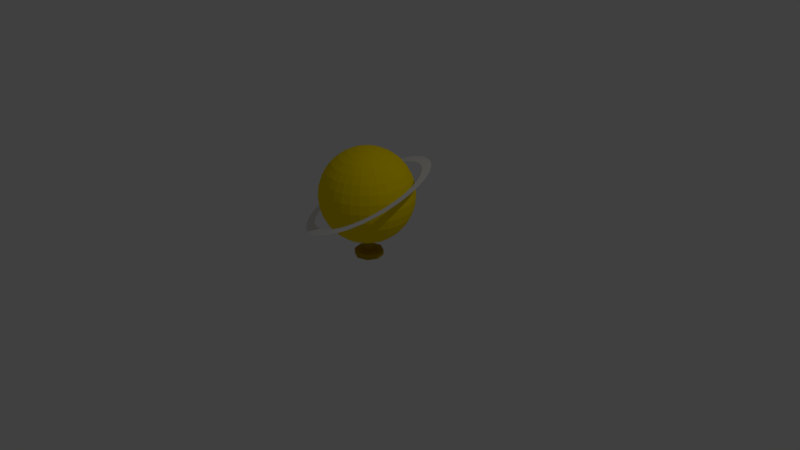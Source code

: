 # Source: planet.blend  (saved by Blender 2.79.0; exported with 4.5.12 LTS)
import bpy
from mathutils import Matrix  # noqa: F401  (used for matrix-valued properties, if any)

bpy.ops.wm.read_factory_settings(use_empty=True)
scene = bpy.context.scene
scene.name = 'Scene'

# ---- collections
col_collection_1 = bpy.data.collections.new('Collection 1'); scene.collection.children.link(col_collection_1)

# ---- materials (node trees are filled in below, after node groups)
mat_material_025 = bpy.data.materials.new('Material.025')
mat_material_025.alpha_threshold = 0.0
mat_material_025.use_transparent_shadow = False
mat_material_025.diffuse_color = (1.0, 0.7454, 0.0, 1.0)
mat_material_025.roughness = 0.5
mat_material_026 = bpy.data.materials.new('Material.026')
mat_material_026.alpha_threshold = 0.0
mat_material_026.use_transparent_shadow = False
mat_material_026.roughness = 0.5
mat_material_027 = bpy.data.materials.new('Material.027')
mat_material_027.alpha_threshold = 0.0
mat_material_027.use_transparent_shadow = False
mat_material_027.diffuse_color = (0.4287, 0.2831, 0.0, 1.0)
mat_material_027.roughness = 0.5
mat_material_027.specular_intensity = 0.0

# ---- material node trees

# ---- world
world_world = bpy.data.worlds.new('World'); scene.world = world_world
world_world.color = (0.05088, 0.05088, 0.05088)
world_world.use_sun_shadow = False
world_world.sun_shadow_jitter_overblur = 0.0
world_world.cycles.sampling_method = 'MANUAL'

# ---- cameras
cam_camera = bpy.data.cameras.new('Camera')
cam_camera.clip_end = 100.0
cam_camera.lens = 35.0
cam_camera.sensor_width = 32.0
cam_camera.sensor_height = 18.0
cam_camera.ortho_scale = 7.314
cam_camera.dof.focus_distance = 0.0
cam_camera.dof.aperture_fstop = 128.0

# ---- lights
light_lamp = bpy.data.lights.new('Lamp', 'POINT')
light_lamp.transmission_factor = 0.0
light_lamp.cutoff_distance = 30.0
light_lamp.energy = 100.0
light_lamp.shadow_buffer_clip_start = 1.001
light_lamp.shadow_soft_size = 0.1
light_lamp.shadow_maximum_resolution = 0.006
light_lamp.use_absolute_resolution = True

# ---- meshes
me_sphere = bpy.data.meshes.new('Sphere')
me_sphere.from_pydata([(0.0132, 0.000539, 0.2268), (0.0365, 0.1177, 1.44), (0.05891, 0.2304, 1.405), (0.07956, 0.3342, 1.348), (0.09767, 0.4252, 1.272), (0.1125, 0.4999, 1.179), (0.1236, 0.5554, 1.073), (0.1304, 0.5895, 0.9586), (0.1327, 0.6011, 0.8391), (0.1304, 0.5895, 0.7197), (0.1236, 0.5554, 0.6048), (0.1125, 0.4999, 0.4989), (0.09767, 0.4252, 0.4062), (0.07956, 0.3342, 0.33), (0.05891, 0.2304, 0.2734), (0.0365, 0.1177, 0.2386), (0.05891, 0.1109, 1.44), (0.1029, 0.217, 1.405), (0.1434, 0.3148, 1.348), (0.1789, 0.4005, 1.272), (0.208, 0.4709, 1.179), (0.2297, 0.5232, 1.073), (0.243, 0.5554, 0.9586), (0.2475, 0.5662, 0.8391), (0.243, 0.5554, 0.7197), (0.2297, 0.5232, 0.6048), (0.208, 0.4709, 0.4989), (0.1789, 0.4005, 0.4062), (0.1434, 0.3148, 0.33), (0.1029, 0.217, 0.2734), (0.05891, 0.1109, 0.2386), (0.07956, 0.09986, 1.44), (0.1434, 0.1954, 1.405), (0.2022, 0.2834, 1.348), (0.2537, 0.3605, 1.272), (0.296, 0.4239, 1.179), (0.3275, 0.4709, 1.073), (0.3468, 0.4999, 0.9586), (0.3534, 0.5097, 0.8391), (0.3468, 0.4999, 0.7197), (0.3275, 0.4709, 0.6048), (0.296, 0.4239, 0.4989), (0.2537, 0.3605, 0.4062), (0.2022, 0.2834, 0.33), (0.1434, 0.1954, 0.2734), (0.07956, 0.09986, 0.2386), (0.09767, 0.08501, 1.44), (0.1789, 0.1662, 1.405), (0.2537, 0.2411, 1.348), (0.3194, 0.3067, 1.272), (0.3732, 0.3605, 1.179), (0.4132, 0.4005, 1.073), (0.4378, 0.4252, 0.9586), (0.4462, 0.4335, 0.8391), (0.4378, 0.4252, 0.7197), (0.4132, 0.4005, 0.6048), (0.3732, 0.3605, 0.4989), (0.3194, 0.3067, 0.4062), (0.2537, 0.2411, 0.33), (0.1789, 0.1662, 0.2734), (0.09767, 0.08501, 0.2386), (0.1125, 0.0669, 1.44), (0.208, 0.1307, 1.405), (0.296, 0.1895, 1.348), (0.3732, 0.2411, 1.272), (0.4365, 0.2834, 1.179), (0.4836, 0.3148, 1.073), (0.5125, 0.3342, 0.9586), (0.5223, 0.3407, 0.8391), (0.5125, 0.3342, 0.7197), (0.4836, 0.3148, 0.6048), (0.4365, 0.2834, 0.4989), (0.3732, 0.2411, 0.4062), (0.296, 0.1895, 0.33), (0.208, 0.1307, 0.2734), (0.1125, 0.0669, 0.2386), (0.1236, 0.04625, 1.44), (0.2297, 0.09021, 1.405), (0.3275, 0.1307, 1.348), (0.4132, 0.1662, 1.272), (0.4836, 0.1954, 1.179), (0.5358, 0.217, 1.073), (0.568, 0.2304, 0.9586), (0.5789, 0.2349, 0.8391), (0.568, 0.2304, 0.7197), (0.5358, 0.217, 0.6048), (0.4836, 0.1954, 0.4989), (0.4132, 0.1662, 0.4062), (0.3275, 0.1307, 0.33), (0.2297, 0.09021, 0.2734), (0.1236, 0.04625, 0.2386), (0.1304, 0.02384, 1.44), (0.243, 0.04625, 1.405), (0.3468, 0.0669, 1.348), (0.4378, 0.08501, 1.272), (0.5125, 0.09986, 1.179), (0.568, 0.1109, 1.073), (0.6022, 0.1177, 0.9586), (0.6137, 0.12, 0.8391), (0.6022, 0.1177, 0.7197), (0.568, 0.1109, 0.6048), (0.5125, 0.09986, 0.4989), (0.4378, 0.08501, 0.4062), (0.3468, 0.0669, 0.33), (0.243, 0.04625, 0.2734), (0.1304, 0.02384, 0.2386), (0.1327, 0.000539, 1.44), (0.2475, 0.000539, 1.405), (0.3534, 0.000539, 1.348), (0.4462, 0.000539, 1.272), (0.5223, 0.000539, 1.179), (0.5789, 0.000539, 1.073), (0.6137, 0.0005389, 0.9586), (0.6255, 0.0005389, 0.8391), (0.6137, 0.0005389, 0.7197), (0.5789, 0.000539, 0.6048), (0.5223, 0.000539, 0.4989), (0.4462, 0.000539, 0.4062), (0.3534, 0.000539, 0.33), (0.2475, 0.000539, 0.2734), (0.1327, 0.000539, 0.2386), (0.1304, -0.02277, 1.44), (0.243, -0.04517, 1.405), (0.3468, -0.06583, 1.348), (0.4378, -0.08393, 1.272), (0.5125, -0.09878, 1.179), (0.568, -0.1098, 1.073), (0.6022, -0.1166, 0.9586), (0.6137, -0.1189, 0.8391), (0.6022, -0.1166, 0.7197), (0.568, -0.1098, 0.6048), (0.5125, -0.09878, 0.4989), (0.4378, -0.08393, 0.4062), (0.3468, -0.06583, 0.33), (0.243, -0.04517, 0.2734), (0.1304, -0.02277, 0.2386), (0.1236, -0.04517, 1.44), (0.2297, -0.08913, 1.405), (0.3275, -0.1296, 1.348), (0.4132, -0.1651, 1.272), (0.4836, -0.1943, 1.179), (0.5358, -0.2159, 1.073), (0.568, -0.2293, 0.9586), (0.5789, -0.2338, 0.8391), (0.568, -0.2293, 0.7197), (0.5358, -0.2159, 0.6048), (0.4836, -0.1943, 0.4989), (0.4132, -0.1651, 0.4062), (0.3275, -0.1296, 0.33), (0.2297, -0.08913, 0.2734), (0.1236, -0.04517, 0.2386), (0.1125, -0.06583, 1.44), (0.208, -0.1296, 1.405), (0.296, -0.1885, 1.348), (0.3732, -0.24, 1.272), (0.4365, -0.2823, 1.179), (0.4836, -0.3137, 1.073), (0.5125, -0.3331, 0.9586), (0.5223, -0.3396, 0.8391), (0.5125, -0.3331, 0.7197), (0.4836, -0.3137, 0.6048), (0.4365, -0.2823, 0.4989), (0.3732, -0.24, 0.4062), (0.296, -0.1885, 0.33), (0.208, -0.1296, 0.2734), (0.1125, -0.06583, 0.2386), (0.09767, -0.08393, 1.44), (0.1789, -0.1651, 1.405), (0.2537, -0.24, 1.348), (0.3194, -0.3056, 1.272), (0.3732, -0.3595, 1.179), (0.4132, -0.3995, 1.073), (0.4378, -0.4241, 0.9586), (0.4462, -0.4324, 0.8391), (0.4378, -0.4241, 0.7197), (0.4132, -0.3995, 0.6048), (0.3732, -0.3595, 0.4989), (0.3194, -0.3056, 0.4062), (0.2537, -0.24, 0.33), (0.1789, -0.1651, 0.2734), (0.09767, -0.08393, 0.2386), (0.07956, -0.09878, 1.44), (0.1434, -0.1943, 1.405), (0.2022, -0.2823, 1.348), (0.2537, -0.3595, 1.272), (0.296, -0.4228, 1.179), (0.3275, -0.4698, 1.073), (0.3468, -0.4988, 0.9586), (0.3534, -0.5086, 0.8391), (0.3468, -0.4988, 0.7197), (0.3275, -0.4698, 0.6048), (0.296, -0.4228, 0.4989), (0.2537, -0.3595, 0.4062), (0.2022, -0.2823, 0.33), (0.1434, -0.1943, 0.2734), (0.07956, -0.09878, 0.2386), (0.05891, -0.1098, 1.44), (0.1029, -0.2159, 1.405), (0.1434, -0.3137, 1.348), (0.1789, -0.3995, 1.272), (0.208, -0.4698, 1.179), (0.2297, -0.5221, 1.073), (0.243, -0.5543, 0.9586), (0.2475, -0.5652, 0.8391), (0.243, -0.5543, 0.7197), (0.2297, -0.5221, 0.6048), (0.208, -0.4698, 0.4989), (0.1789, -0.3995, 0.4062), (0.1434, -0.3137, 0.33), (0.1029, -0.2159, 0.2734), (0.05891, -0.1098, 0.2386), (0.0365, -0.1166, 1.44), (0.05891, -0.2293, 1.405), (0.07956, -0.3331, 1.348), (0.09767, -0.4241, 1.272), (0.1125, -0.4988, 1.179), (0.1236, -0.5543, 1.073), (0.1304, -0.5885, 0.9586), (0.1327, -0.6, 0.8391), (0.1304, -0.5885, 0.7197), (0.1236, -0.5543, 0.6048), (0.1125, -0.4988, 0.4989), (0.09767, -0.4241, 0.4062), (0.07956, -0.3331, 0.33), (0.05891, -0.2293, 0.2734), (0.0365, -0.1166, 0.2386), (0.0132, -0.1189, 1.44), (0.0132, -0.2338, 1.405), (0.0132, -0.3396, 1.348), (0.0132, -0.4324, 1.272), (0.0132, -0.5086, 1.179), (0.0132, -0.5652, 1.073), (0.0132, -0.6, 0.9586), (0.0132, -0.6118, 0.8391), (0.0132, -0.6, 0.7197), (0.0132, -0.5652, 0.6048), (0.0132, -0.5086, 0.4989), (0.0132, -0.4324, 0.4062), (0.0132, -0.3396, 0.33), (0.0132, -0.2338, 0.2734), (0.0132, -0.1189, 0.2386), (-0.01011, -0.1166, 1.44), (-0.03251, -0.2293, 1.405), (-0.05317, -0.3331, 1.348), (-0.07127, -0.4241, 1.272), (-0.08612, -0.4988, 1.179), (-0.09716, -0.5543, 1.073), (-0.104, -0.5885, 0.9586), (-0.1063, -0.6, 0.8391), (-0.104, -0.5885, 0.7197), (-0.09716, -0.5543, 0.6048), (-0.08612, -0.4988, 0.4989), (-0.07127, -0.4241, 0.4062), (-0.05317, -0.3331, 0.33), (-0.03251, -0.2293, 0.2734), (-0.01011, -0.1166, 0.2386), (0.0132, 0.0005388, 1.451), (-0.03251, -0.1098, 1.44), (-0.07647, -0.2159, 1.405), (-0.117, -0.3137, 1.348), (-0.1525, -0.3995, 1.272), (-0.1816, -0.4698, 1.179), (-0.2033, -0.5221, 1.073), (-0.2166, -0.5543, 0.9586), (-0.2211, -0.5652, 0.8391), (-0.2166, -0.5543, 0.7197), (-0.2033, -0.5221, 0.6048), (-0.1816, -0.4698, 0.4989), (-0.1525, -0.3995, 0.4062), (-0.117, -0.3137, 0.33), (-0.07647, -0.2159, 0.2734), (-0.03251, -0.1098, 0.2386), (-0.05317, -0.09878, 1.44), (-0.117, -0.1943, 1.405), (-0.1758, -0.2823, 1.348), (-0.2273, -0.3595, 1.272), (-0.2696, -0.4228, 1.179), (-0.3011, -0.4698, 1.073), (-0.3204, -0.4988, 0.9586), (-0.327, -0.5086, 0.8391), (-0.3204, -0.4988, 0.7197), (-0.3011, -0.4698, 0.6048), (-0.2696, -0.4228, 0.4989), (-0.2273, -0.3595, 0.4062), (-0.1758, -0.2823, 0.33), (-0.117, -0.1943, 0.2734), (-0.05317, -0.09878, 0.2386), (-0.07127, -0.08393, 1.44), (-0.1525, -0.1651, 1.405), (-0.2273, -0.24, 1.348), (-0.293, -0.3056, 1.272), (-0.3468, -0.3595, 1.179), (-0.3868, -0.3995, 1.073), (-0.4114, -0.4241, 0.9586), (-0.4198, -0.4324, 0.8391), (-0.4114, -0.4241, 0.7197), (-0.3868, -0.3995, 0.6048), (-0.3468, -0.3595, 0.4989), (-0.293, -0.3056, 0.4062), (-0.2273, -0.24, 0.33), (-0.1525, -0.1651, 0.2734), (-0.07127, -0.08393, 0.2386), (-0.08612, -0.06583, 1.44), (-0.1816, -0.1296, 1.405), (-0.2696, -0.1885, 1.348), (-0.3468, -0.24, 1.272), (-0.4101, -0.2823, 1.179), (-0.4572, -0.3137, 1.073), (-0.4861, -0.3331, 0.9586), (-0.4959, -0.3396, 0.8391), (-0.4861, -0.3331, 0.7197), (-0.4572, -0.3137, 0.6048), (-0.4101, -0.2823, 0.4989), (-0.3468, -0.24, 0.4062), (-0.2696, -0.1885, 0.33), (-0.1816, -0.1296, 0.2734), (-0.08612, -0.06583, 0.2386), (-0.09716, -0.04517, 1.44), (-0.2033, -0.08913, 1.405), (-0.3011, -0.1296, 1.348), (-0.3868, -0.1651, 1.272), (-0.4572, -0.1943, 1.179), (-0.5094, -0.2159, 1.073), (-0.5416, -0.2293, 0.9586), (-0.5525, -0.2338, 0.8391), (-0.5416, -0.2293, 0.7197), (-0.5094, -0.2159, 0.6048), (-0.4572, -0.1943, 0.4989), (-0.3868, -0.1651, 0.4062), (-0.3011, -0.1296, 0.33), (-0.2033, -0.08913, 0.2734), (-0.09716, -0.04517, 0.2386), (-0.104, -0.02277, 1.44), (-0.2166, -0.04517, 1.405), (-0.3204, -0.06583, 1.348), (-0.4114, -0.08393, 1.272), (-0.4861, -0.09878, 1.179), (-0.5416, -0.1098, 1.073), (-0.5758, -0.1166, 0.9586), (-0.5873, -0.1189, 0.8391), (-0.5758, -0.1166, 0.7197), (-0.5416, -0.1098, 0.6048), (-0.4861, -0.09878, 0.4989), (-0.4114, -0.08393, 0.4062), (-0.3204, -0.06583, 0.33), (-0.2166, -0.04517, 0.2734), (-0.104, -0.02277, 0.2386), (-0.1063, 0.000539, 1.44), (-0.2211, 0.000539, 1.405), (-0.327, 0.000539, 1.348), (-0.4198, 0.0005391, 1.272), (-0.4959, 0.0005391, 1.179), (-0.5525, 0.000539, 1.073), (-0.5873, 0.0005391, 0.9586), (-0.5991, 0.0005391, 0.8391), (-0.5873, 0.0005391, 0.7197), (-0.5525, 0.000539, 0.6048), (-0.4959, 0.0005391, 0.4989), (-0.4198, 0.0005391, 0.4062), (-0.327, 0.000539, 0.33), (-0.2211, 0.000539, 0.2734), (-0.1063, 0.000539, 0.2386), (-0.104, 0.02384, 1.44), (-0.2166, 0.04625, 1.405), (-0.3204, 0.0669, 1.348), (-0.4114, 0.08501, 1.272), (-0.4861, 0.09986, 1.179), (-0.5416, 0.1109, 1.073), (-0.5758, 0.1177, 0.9586), (-0.5873, 0.12, 0.8391), (-0.5758, 0.1177, 0.7197), (-0.5416, 0.1109, 0.6048), (-0.4861, 0.09986, 0.4989), (-0.4114, 0.08501, 0.4062), (-0.3204, 0.0669, 0.33), (-0.2166, 0.04625, 0.2734), (-0.104, 0.02384, 0.2386), (-0.09716, 0.04625, 1.44), (-0.2033, 0.09021, 1.405), (-0.3011, 0.1307, 1.348), (-0.3868, 0.1662, 1.272), (-0.4572, 0.1954, 1.179), (-0.5094, 0.217, 1.073), (-0.5416, 0.2304, 0.9586), (-0.5525, 0.2349, 0.8391), (-0.5416, 0.2304, 0.7197), (-0.5094, 0.217, 0.6048), (-0.4572, 0.1954, 0.4989), (-0.3868, 0.1662, 0.4062), (-0.3011, 0.1307, 0.33), (-0.2033, 0.09021, 0.2734), (-0.09716, 0.04625, 0.2386), (-0.08612, 0.0669, 1.44), (-0.1816, 0.1307, 1.405), (-0.2696, 0.1895, 1.348), (-0.3468, 0.2411, 1.272), (-0.4101, 0.2834, 1.179), (-0.4572, 0.3148, 1.073), (-0.4861, 0.3342, 0.9586), (-0.4959, 0.3407, 0.8391), (-0.4861, 0.3342, 0.7197), (-0.4572, 0.3148, 0.6048), (-0.4101, 0.2834, 0.4989), (-0.3468, 0.2411, 0.4062), (-0.2696, 0.1895, 0.33), (-0.1816, 0.1307, 0.2734), (-0.08612, 0.0669, 0.2386), (-0.07127, 0.08501, 1.44), (-0.1525, 0.1662, 1.405), (-0.2273, 0.2411, 1.348), (-0.293, 0.3067, 1.272), (-0.3468, 0.3605, 1.179), (-0.3868, 0.4005, 1.073), (-0.4114, 0.4252, 0.9586), (-0.4198, 0.4335, 0.8391), (-0.4114, 0.4252, 0.7197), (-0.3868, 0.4005, 0.6048), (-0.3468, 0.3605, 0.4989), (-0.293, 0.3067, 0.4062), (-0.2273, 0.2411, 0.33), (-0.1525, 0.1662, 0.2734), (-0.07127, 0.08501, 0.2386), (-0.05317, 0.09986, 1.44), (-0.117, 0.1954, 1.405), (-0.1758, 0.2834, 1.348), (-0.2273, 0.3605, 1.272), (-0.2696, 0.4239, 1.179), (-0.3011, 0.4709, 1.073), (-0.3204, 0.4999, 0.9586), (-0.327, 0.5097, 0.8391), (-0.3204, 0.4999, 0.7197), (-0.3011, 0.4709, 0.6048), (-0.2696, 0.4239, 0.4989), (-0.2273, 0.3605, 0.4062), (-0.1758, 0.2834, 0.33), (-0.117, 0.1954, 0.2734), (-0.05317, 0.09986, 0.2386), (-0.03251, 0.1109, 1.44), (-0.07647, 0.217, 1.405), (-0.117, 0.3148, 1.348), (-0.1525, 0.4005, 1.272), (-0.1816, 0.4709, 1.179), (-0.2033, 0.5232, 1.073), (-0.2166, 0.5554, 0.9586), (-0.2211, 0.5662, 0.8391), (-0.2166, 0.5554, 0.7197), (-0.2033, 0.5232, 0.6048), (-0.1816, 0.4709, 0.4989), (-0.1525, 0.4005, 0.4062), (-0.117, 0.3148, 0.33), (-0.07647, 0.217, 0.2734), (-0.03251, 0.1109, 0.2386), (-0.01011, 0.1177, 1.44), (-0.03251, 0.2304, 1.405), (-0.05317, 0.3342, 1.348), (-0.07127, 0.4252, 1.272), (-0.08612, 0.4999, 1.179), (-0.09716, 0.5554, 1.073), (-0.104, 0.5895, 0.9586), (-0.1063, 0.6011, 0.8391), (-0.104, 0.5895, 0.7197), (-0.09716, 0.5554, 0.6048), (-0.08612, 0.4999, 0.4989), (-0.07127, 0.4252, 0.4062), (-0.05317, 0.3342, 0.33), (-0.03251, 0.2304, 0.2734), (-0.0101, 0.1177, 0.2386), (0.0132, 0.12, 1.44), (0.0132, 0.2349, 1.405), (0.0132, 0.3407, 1.348), (0.0132, 0.4335, 1.272), (0.0132, 0.5097, 1.179), (0.0132, 0.5662, 1.073), (0.0132, 0.6011, 0.9586), (0.0132, 0.6128, 0.8391), (0.0132, 0.6011, 0.7197), (0.0132, 0.5662, 0.6048), (0.0132, 0.5097, 0.4989), (0.0132, 0.4335, 0.4062), (0.0132, 0.3407, 0.33), (0.0132, 0.2349, 0.2734), (0.0132, 0.12, 0.2386), (0.1019, 0.8729, 0.7796), (-0.05138, 0.8785, 0.8585), (-0.2026, 0.8504, 0.9366), (-0.3459, 0.7896, 1.011), (-0.4757, 0.6984, 1.079), (-0.5871, 0.5805, 1.137), (-0.6758, 0.4403, 1.184), (-0.7385, 0.2831, 1.218), (-0.7726, 0.1152, 1.237), (-0.7768, -0.05723, 1.241), (-0.7511, -0.2274, 1.23), (-0.6964, -0.3888, 1.203), (-0.6147, -0.5353, 1.163), (-0.5093, -0.6611, 1.11), (-0.3842, -0.7615, 1.046), (-0.2442, -0.8327, 0.9751), (-0.09468, -0.8718, 0.8986), (0.05863, -0.8774, 0.8197), (0.2098, -0.8493, 0.7417), (0.3531, -0.7885, 0.6673), (0.483, -0.6974, 0.5996), (0.5944, -0.5794, 0.541), (0.6831, -0.4392, 0.4939), (0.7457, -0.2821, 0.4601), (0.7798, -0.1141, 0.4409), (0.7841, 0.05831, 0.4369), (0.7583, 0.2285, 0.4484), (0.7036, 0.3899, 0.4749), (0.622, 0.5363, 0.5155), (0.5166, 0.6622, 0.5684), (0.3915, 0.7626, 0.6318), (0.2515, 0.8338, 0.7031), (-0.0436, 0.7544, 0.8557), (0.08804, 0.7496, 0.7881), (-0.1734, 0.7302, 0.9228), (-0.2965, 0.678, 0.9866), (-0.4079, 0.5998, 1.045), (-0.5036, 0.4985, 1.095), (-0.5798, 0.3781, 1.136), (-0.6336, 0.2432, 1.165), (-0.6628, 0.09896, 1.181), (-0.6665, -0.04906, 1.184), (-0.6444, -0.1952, 1.175), (-0.5974, -0.3338, 1.152), (-0.5273, -0.4595, 1.117), (-0.4368, -0.5676, 1.072), (-0.3294, -0.6538, 1.017), (-0.2092, -0.7149, 0.9559), (-0.08079, -0.7485, 0.8902), (0.05086, -0.7533, 0.8225), (0.1807, -0.7291, 0.7554), (0.3037, -0.6769, 0.6916), (0.4152, -0.5987, 0.6334), (0.5109, -0.4974, 0.5832), (0.5871, -0.377, 0.5427), (0.6408, -0.2421, 0.5137), (0.6701, -0.09788, 0.4972), (0.6738, 0.05014, 0.4938), (0.6517, 0.1963, 0.5037), (0.6047, 0.3349, 0.5264), (0.5346, 0.4606, 0.5612), (0.4441, 0.5687, 0.6067), (0.3367, 0.6549, 0.6611), (0.2164, 0.716, 0.7223), (-0.002336, 0.07902, 0.08251), (-0.002336, 0.07902, 0.2455), (0.04228, 0.06054, 0.08251), (0.04228, 0.06054, 0.2455), (0.06076, 0.01592, 0.08251), (0.06076, 0.01592, 0.2455), (0.04228, -0.0287, 0.08251), (0.04228, -0.0287, 0.2455), (-0.002336, -0.04718, 0.08251), (-0.002336, -0.04718, 0.2455), (-0.04696, -0.0287, 0.08251), (-0.04696, -0.0287, 0.2455), (-0.06544, 0.01592, 0.08251), (-0.06544, 0.01592, 0.2455), (-0.04696, 0.06054, 0.08251), (-0.04696, 0.06054, 0.2455), (0.1292, -0.1108, 0.08251), (0.1292, -0.1108, 0.01135), (-0.1339, 0.1426, 0.01135), (-0.1339, 0.1426, 0.08251), (-0.002336, 0.1951, 0.08251), (0.1292, 0.1426, 0.08251), (-0.002336, 0.1951, 0.01135), (-0.1884, 0.01592, 0.01135), (-0.1884, 0.01592, 0.08251), (0.1837, 0.01592, 0.08251), (-0.1339, -0.1108, 0.01135), (0.1837, 0.01592, 0.01135), (-0.002336, -0.1632, 0.01135), (-0.002336, -0.1632, 0.08251), (0.1292, 0.1426, 0.01135), (-0.1339, -0.1108, 0.08251)], [], [(0, 481, 15), (475, 474, 8, 9), (468, 467, 1, 2), (476, 475, 9, 10), (469, 468, 2, 3), (477, 476, 10, 11), (470, 469, 3, 4), (478, 477, 11, 12), (471, 470, 4, 5), (479, 478, 12, 13), (472, 471, 5, 6), (480, 479, 13, 14), (473, 472, 6, 7), (481, 480, 14, 15), (474, 473, 7, 8), (467, 256, 1), (15, 14, 29, 30), (8, 7, 22, 23), (1, 256, 16), (0, 15, 30), (9, 8, 23, 24), (2, 1, 16, 17), (10, 9, 24, 25), (3, 2, 17, 18), (11, 10, 25, 26), (4, 3, 18, 19), (12, 11, 26, 27), (5, 4, 19, 20), (13, 12, 27, 28), (6, 5, 20, 21), (14, 13, 28, 29), (7, 6, 21, 22), (19, 18, 33, 34), (27, 26, 41, 42), (20, 19, 34, 35), (28, 27, 42, 43), (21, 20, 35, 36), (29, 28, 43, 44), (22, 21, 36, 37), (30, 29, 44, 45), (23, 22, 37, 38), (16, 256, 31), (0, 30, 45), (24, 23, 38, 39), (17, 16, 31, 32), (25, 24, 39, 40), (18, 17, 32, 33), (26, 25, 40, 41), (38, 37, 52, 53), (31, 256, 46), (0, 45, 60), (39, 38, 53, 54), (32, 31, 46, 47), (40, 39, 54, 55), (33, 32, 47, 48), (41, 40, 55, 56), (34, 33, 48, 49), (42, 41, 56, 57), (35, 34, 49, 50), (43, 42, 57, 58), (36, 35, 50, 51), (44, 43, 58, 59), (37, 36, 51, 52), (45, 44, 59, 60), (57, 56, 71, 72), (50, 49, 64, 65), (58, 57, 72, 73), (51, 50, 65, 66), (59, 58, 73, 74), (52, 51, 66, 67), (60, 59, 74, 75), (53, 52, 67, 68), (46, 256, 61), (0, 60, 75), (54, 53, 68, 69), (47, 46, 61, 62), (55, 54, 69, 70), (48, 47, 62, 63), (56, 55, 70, 71), (49, 48, 63, 64), (0, 75, 90), (69, 68, 83, 84), (62, 61, 76, 77), (70, 69, 84, 85), (63, 62, 77, 78), (71, 70, 85, 86), (64, 63, 78, 79), (72, 71, 86, 87), (65, 64, 79, 80), (73, 72, 87, 88), (66, 65, 80, 81), (74, 73, 88, 89), (67, 66, 81, 82), (75, 74, 89, 90), (68, 67, 82, 83), (61, 256, 76), (88, 87, 102, 103), (81, 80, 95, 96), (89, 88, 103, 104), (82, 81, 96, 97), (90, 89, 104, 105), (83, 82, 97, 98), (76, 256, 91), (0, 90, 105), (84, 83, 98, 99), (77, 76, 91, 92), (85, 84, 99, 100), (78, 77, 92, 93), (86, 85, 100, 101), (79, 78, 93, 94), (87, 86, 101, 102), (80, 79, 94, 95), (92, 91, 106, 107), (100, 99, 114, 115), (93, 92, 107, 108), (101, 100, 115, 116), (94, 93, 108, 109), (102, 101, 116, 117), (95, 94, 109, 110), (103, 102, 117, 118), (96, 95, 110, 111), (104, 103, 118, 119), (97, 96, 111, 112), (105, 104, 119, 120), (98, 97, 112, 113), (91, 256, 106), (0, 105, 120), (99, 98, 113, 114), (111, 110, 125, 126), (119, 118, 133, 134), (112, 111, 126, 127), (120, 119, 134, 135), (113, 112, 127, 128), (106, 256, 121), (0, 120, 135), (114, 113, 128, 129), (107, 106, 121, 122), (115, 114, 129, 130), (108, 107, 122, 123), (116, 115, 130, 131), (109, 108, 123, 124), (117, 116, 131, 132), (110, 109, 124, 125), (118, 117, 132, 133), (130, 129, 144, 145), (123, 122, 137, 138), (131, 130, 145, 146), (124, 123, 138, 139), (132, 131, 146, 147), (125, 124, 139, 140), (133, 132, 147, 148), (126, 125, 140, 141), (134, 133, 148, 149), (127, 126, 141, 142), (135, 134, 149, 150), (128, 127, 142, 143), (121, 256, 136), (0, 135, 150), (129, 128, 143, 144), (122, 121, 136, 137), (149, 148, 163, 164), (142, 141, 156, 157), (150, 149, 164, 165), (143, 142, 157, 158), (136, 256, 151), (0, 150, 165), (144, 143, 158, 159), (137, 136, 151, 152), (145, 144, 159, 160), (138, 137, 152, 153), (146, 145, 160, 161), (139, 138, 153, 154), (147, 146, 161, 162), (140, 139, 154, 155), (148, 147, 162, 163), (141, 140, 155, 156), (153, 152, 167, 168), (161, 160, 175, 176), (154, 153, 168, 169), (162, 161, 176, 177), (155, 154, 169, 170), (163, 162, 177, 178), (156, 155, 170, 171), (164, 163, 178, 179), (157, 156, 171, 172), (165, 164, 179, 180), (158, 157, 172, 173), (151, 256, 166), (0, 165, 180), (159, 158, 173, 174), (152, 151, 166, 167), (160, 159, 174, 175), (172, 171, 186, 187), (180, 179, 194, 195), (173, 172, 187, 188), (166, 256, 181), (0, 180, 195), (174, 173, 188, 189), (167, 166, 181, 182), (175, 174, 189, 190), (168, 167, 182, 183), (176, 175, 190, 191), (169, 168, 183, 184), (177, 176, 191, 192), (170, 169, 184, 185), (178, 177, 192, 193), (171, 170, 185, 186), (179, 178, 193, 194), (191, 190, 205, 206), (184, 183, 198, 199), (192, 191, 206, 207), (185, 184, 199, 200), (193, 192, 207, 208), (186, 185, 200, 201), (194, 193, 208, 209), (187, 186, 201, 202), (195, 194, 209, 210), (188, 187, 202, 203), (181, 256, 196), (0, 195, 210), (189, 188, 203, 204), (182, 181, 196, 197), (190, 189, 204, 205), (183, 182, 197, 198), (210, 209, 224, 225), (203, 202, 217, 218), (196, 256, 211), (0, 210, 225), (204, 203, 218, 219), (197, 196, 211, 212), (205, 204, 219, 220), (198, 197, 212, 213), (206, 205, 220, 221), (199, 198, 213, 214), (207, 206, 221, 222), (200, 199, 214, 215), (208, 207, 222, 223), (201, 200, 215, 216), (209, 208, 223, 224), (202, 201, 216, 217), (222, 221, 236, 237), (215, 214, 229, 230), (223, 222, 237, 238), (216, 215, 230, 231), (224, 223, 238, 239), (217, 216, 231, 232), (225, 224, 239, 240), (218, 217, 232, 233), (211, 256, 226), (0, 225, 240), (219, 218, 233, 234), (212, 211, 226, 227), (220, 219, 234, 235), (213, 212, 227, 228), (221, 220, 235, 236), (214, 213, 228, 229), (226, 256, 241), (0, 240, 255), (234, 233, 248, 249), (227, 226, 241, 242), (235, 234, 249, 250), (228, 227, 242, 243), (236, 235, 250, 251), (229, 228, 243, 244), (237, 236, 251, 252), (230, 229, 244, 245), (238, 237, 252, 253), (231, 230, 245, 246), (239, 238, 253, 254), (232, 231, 246, 247), (240, 239, 254, 255), (233, 232, 247, 248), (245, 244, 260, 261), (253, 252, 268, 269), (246, 245, 261, 262), (254, 253, 269, 270), (247, 246, 262, 263), (255, 254, 270, 271), (248, 247, 263, 264), (241, 256, 257), (0, 255, 271), (249, 248, 264, 265), (242, 241, 257, 258), (250, 249, 265, 266), (243, 242, 258, 259), (251, 250, 266, 267), (244, 243, 259, 260), (252, 251, 267, 268), (265, 264, 279, 280), (258, 257, 272, 273), (266, 265, 280, 281), (259, 258, 273, 274), (267, 266, 281, 282), (260, 259, 274, 275), (268, 267, 282, 283), (261, 260, 275, 276), (269, 268, 283, 284), (262, 261, 276, 277), (270, 269, 284, 285), (263, 262, 277, 278), (271, 270, 285, 286), (264, 263, 278, 279), (257, 256, 272), (0, 271, 286), (284, 283, 298, 299), (277, 276, 291, 292), (285, 284, 299, 300), (278, 277, 292, 293), (286, 285, 300, 301), (279, 278, 293, 294), (272, 256, 287), (0, 286, 301), (280, 279, 294, 295), (273, 272, 287, 288), (281, 280, 295, 296), (274, 273, 288, 289), (282, 281, 296, 297), (275, 274, 289, 290), (283, 282, 297, 298), (276, 275, 290, 291), (288, 287, 302, 303), (296, 295, 310, 311), (289, 288, 303, 304), (297, 296, 311, 312), (290, 289, 304, 305), (298, 297, 312, 313), (291, 290, 305, 306), (299, 298, 313, 314), (292, 291, 306, 307), (300, 299, 314, 315), (293, 292, 307, 308), (301, 300, 315, 316), (294, 293, 308, 309), (287, 256, 302), (0, 301, 316), (295, 294, 309, 310), (307, 306, 321, 322), (315, 314, 329, 330), (308, 307, 322, 323), (316, 315, 330, 331), (309, 308, 323, 324), (302, 256, 317), (0, 316, 331), (310, 309, 324, 325), (303, 302, 317, 318), (311, 310, 325, 326), (304, 303, 318, 319), (312, 311, 326, 327), (305, 304, 319, 320), (313, 312, 327, 328), (306, 305, 320, 321), (314, 313, 328, 329), (326, 325, 340, 341), (319, 318, 333, 334), (327, 326, 341, 342), (320, 319, 334, 335), (328, 327, 342, 343), (321, 320, 335, 336), (329, 328, 343, 344), (322, 321, 336, 337), (330, 329, 344, 345), (323, 322, 337, 338), (331, 330, 345, 346), (324, 323, 338, 339), (317, 256, 332), (0, 331, 346), (325, 324, 339, 340), (318, 317, 332, 333), (345, 344, 359, 360), (338, 337, 352, 353), (346, 345, 360, 361), (339, 338, 353, 354), (332, 256, 347), (0, 346, 361), (340, 339, 354, 355), (333, 332, 347, 348), (341, 340, 355, 356), (334, 333, 348, 349), (342, 341, 356, 357), (335, 334, 349, 350), (343, 342, 357, 358), (336, 335, 350, 351), (344, 343, 358, 359), (337, 336, 351, 352), (357, 356, 371, 372), (350, 349, 364, 365), (358, 357, 372, 373), (351, 350, 365, 366), (359, 358, 373, 374), (352, 351, 366, 367), (360, 359, 374, 375), (353, 352, 367, 368), (361, 360, 375, 376), (354, 353, 368, 369), (347, 256, 362), (0, 361, 376), (355, 354, 369, 370), (348, 347, 362, 363), (356, 355, 370, 371), (349, 348, 363, 364), (376, 375, 390, 391), (369, 368, 383, 384), (362, 256, 377), (0, 376, 391), (370, 369, 384, 385), (363, 362, 377, 378), (371, 370, 385, 386), (364, 363, 378, 379), (372, 371, 386, 387), (365, 364, 379, 380), (373, 372, 387, 388), (366, 365, 380, 381), (374, 373, 388, 389), (367, 366, 381, 382), (375, 374, 389, 390), (368, 367, 382, 383), (380, 379, 394, 395), (388, 387, 402, 403), (381, 380, 395, 396), (389, 388, 403, 404), (382, 381, 396, 397), (390, 389, 404, 405), (383, 382, 397, 398), (391, 390, 405, 406), (384, 383, 398, 399), (377, 256, 392), (0, 391, 406), (385, 384, 399, 400), (378, 377, 392, 393), (386, 385, 400, 401), (379, 378, 393, 394), (387, 386, 401, 402), (399, 398, 413, 414), (392, 256, 407), (0, 406, 421), (400, 399, 414, 415), (393, 392, 407, 408), (401, 400, 415, 416), (394, 393, 408, 409), (402, 401, 416, 417), (395, 394, 409, 410), (403, 402, 417, 418), (396, 395, 410, 411), (404, 403, 418, 419), (397, 396, 411, 412), (405, 404, 419, 420), (398, 397, 412, 413), (406, 405, 420, 421), (418, 417, 432, 433), (411, 410, 425, 426), (419, 418, 433, 434), (412, 411, 426, 427), (420, 419, 434, 435), (413, 412, 427, 428), (421, 420, 435, 436), (414, 413, 428, 429), (407, 256, 422), (0, 421, 436), (415, 414, 429, 430), (408, 407, 422, 423), (416, 415, 430, 431), (409, 408, 423, 424), (417, 416, 431, 432), (410, 409, 424, 425), (422, 256, 437), (0, 436, 451), (430, 429, 444, 445), (423, 422, 437, 438), (431, 430, 445, 446), (424, 423, 438, 439), (432, 431, 446, 447), (425, 424, 439, 440), (433, 432, 447, 448), (426, 425, 440, 441), (434, 433, 448, 449), (427, 426, 441, 442), (435, 434, 449, 450), (428, 427, 442, 443), (436, 435, 450, 451), (429, 428, 443, 444), (441, 440, 455, 456), (449, 448, 463, 464), (442, 441, 456, 457), (450, 449, 464, 465), (443, 442, 457, 458), (451, 450, 465, 466), (444, 443, 458, 459), (437, 256, 452), (0, 451, 466), (445, 444, 459, 460), (438, 437, 452, 453), (446, 445, 460, 461), (439, 438, 453, 454), (447, 446, 461, 462), (440, 439, 454, 455), (448, 447, 462, 463), (460, 459, 474, 475), (453, 452, 467, 468), (461, 460, 475, 476), (454, 453, 468, 469), (462, 461, 476, 477), (455, 454, 469, 470), (463, 462, 477, 478), (456, 455, 470, 471), (464, 463, 478, 479), (457, 456, 471, 472), (465, 464, 479, 480), (458, 457, 472, 473), (466, 465, 480, 481), (459, 458, 473, 474), (452, 256, 467), (0, 466, 481), (488, 489, 521, 520), (502, 503, 535, 534), (489, 490, 522, 521), (503, 504, 536, 535), (490, 491, 523, 522), (504, 505, 537, 536), (491, 492, 524, 523), (505, 506, 538, 537), (492, 493, 525, 524), (506, 507, 539, 538), (493, 494, 526, 525), (507, 508, 540, 539), (494, 495, 527, 526), (508, 509, 541, 540), (495, 496, 528, 527), (482, 483, 514, 515), (509, 510, 542, 541), (496, 497, 529, 528), (483, 484, 516, 514), (510, 511, 543, 542), (497, 498, 530, 529), (484, 485, 517, 516), (511, 512, 544, 543), (498, 499, 531, 530), (485, 486, 518, 517), (512, 513, 545, 544), (499, 500, 532, 531), (486, 487, 519, 518), (513, 482, 515, 545), (500, 501, 533, 532), (487, 488, 520, 519), (501, 502, 534, 533), (546, 547, 549, 548), (552, 554, 575, 562), (548, 549, 551, 550), (558, 560, 565, 570), (550, 551, 553, 552), (550, 552, 562, 571), (552, 553, 555, 554), (560, 546, 566, 565), (554, 555, 557, 556), (556, 558, 570, 577), (556, 557, 559, 558), (549, 547, 561, 559, 557, 555, 553, 551), (548, 550, 571, 567), (558, 559, 561, 560), (546, 548, 567, 566), (560, 561, 547, 546), (554, 556, 577, 575), (570, 565, 564, 569), (571, 562, 563, 573), (565, 566, 568, 564), (577, 570, 569, 572), (567, 571, 573, 576), (566, 567, 576, 568), (568, 576, 573, 563, 574, 572, 569, 564), (562, 575, 574, 563), (575, 577, 572, 574)])
me_sphere.polygons.foreach_set('material_index', [0, 0, 0, 0, 0, 0, 0, 0, 0, 0, 0, 0, 0, 0, 0, 0, 0, 0, 0, 0, 0, 0, 0, 0, 0, 0, 0, 0, 0, 0, 0, 0, 0, 0, 0, 0, 0, 0, 0, 0, 0, 0, 0, 0, 0, 0, 0, 0, 0, 0, 0, 0, 0, 0, 0, 0, 0, 0, 0, 0, 0, 0, 0, 0, 0, 0, 0, 0, 0, 0, 0, 0, 0, 0, 0, 0, 0, 0, 0, 0, 0, 0, 0, 0, 0, 0, 0, 0, 0, 0, 0, 0, 0, 0, 0, 0, 0, 0, 0, 0, 0, 0, 0, 0, 0, 0, 0, 0, 0, 0, 0, 0, 0, 0, 0, 0, 0, 0, 0, 0, 0, 0, 0, 0, 0, 0, 0, 0, 0, 0, 0, 0, 0, 0, 0, 0, 0, 0, 0, 0, 0, 0, 0, 0, 0, 0, 0, 0, 0, 0, 0, 0, 0, 0, 0, 0, 0, 0, 0, 0, 0, 0, 0, 0, 0, 0, 0, 0, 0, 0, 0, 0, 0, 0, 0, 0, 0, 0, 0, 0, 0, 0, 0, 0, 0, 0, 0, 0, 0, 0, 0, 0, 0, 0, 0, 0, 0, 0, 0, 0, 0, 0, 0, 0, 0, 0, 0, 0, 0, 0, 0, 0, 0, 0, 0, 0, 0, 0, 0, 0, 0, 0, 0, 0, 0, 0, 0, 0, 0, 0, 0, 0, 0, 0, 0, 0, 0, 0, 0, 0, 0, 0, 0, 0, 0, 0, 0, 0, 0, 0, 0, 0, 0, 0, 0, 0, 0, 0, 0, 0, 0, 0, 0, 0, 0, 0, 0, 0, 0, 0, 0, 0, 0, 0, 0, 0, 0, 0, 0, 0, 0, 0, 0, 0, 0, 0, 0, 0, 0, 0, 0, 0, 0, 0, 0, 0, 0, 0, 0, 0, 0, 0, 0, 0, 0, 0, 0, 0, 0, 0, 0, 0, 0, 0, 0, 0, 0, 0, 0, 0, 0, 0, 0, 0, 0, 0, 0, 0, 0, 0, 0, 0, 0, 0, 0, 0, 0, 0, 0, 0, 0, 0, 0, 0, 0, 0, 0, 0, 0, 0, 0, 0, 0, 0, 0, 0, 0, 0, 0, 0, 0, 0, 0, 0, 0, 0, 0, 0, 0, 0, 0, 0, 0, 0, 0, 0, 0, 0, 0, 0, 0, 0, 0, 0, 0, 0, 0, 0, 0, 0, 0, 0, 0, 0, 0, 0, 0, 0, 0, 0, 0, 0, 0, 0, 0, 0, 0, 0, 0, 0, 0, 0, 0, 0, 0, 0, 0, 0, 0, 0, 0, 0, 0, 0, 0, 0, 0, 0, 0, 0, 0, 0, 0, 0, 0, 0, 0, 0, 0, 0, 0, 0, 0, 0, 0, 0, 0, 0, 0, 0, 0, 0, 0, 0, 0, 0, 0, 0, 0, 0, 0, 0, 0, 0, 0, 0, 0, 0, 0, 0, 0, 0, 0, 0, 0, 0, 0, 0, 0, 0, 0, 0, 0, 0, 0, 0, 0, 0, 0, 0, 0, 0, 0, 0, 0, 0, 0, 0, 0, 0, 0, 0, 0, 0, 0, 0, 0, 0, 0, 0, 0, 0, 1, 1, 1, 1, 1, 1, 1, 1, 1, 1, 1, 1, 1, 1, 1, 1, 1, 1, 1, 1, 1, 1, 1, 1, 1, 1, 1, 1, 1, 1, 1, 1, 2, 2, 2, 2, 2, 2, 2, 2, 2, 2, 2, 2, 2, 2, 2, 2, 2, 2, 2, 2, 2, 2, 2, 2, 2, 2])
me_sphere.materials.append(mat_material_025)
me_sphere.materials.append(mat_material_026)
me_sphere.materials.append(mat_material_027)
me_sphere.use_remesh_preserve_volume = False
me_sphere.use_remesh_preserve_attributes = False
me_sphere.use_mirror_vertex_groups = False
me_sphere.update()

# ---- objects
ob_lamp = bpy.data.objects.new('Lamp', light_lamp)
ob_camera = bpy.data.objects.new('Camera', cam_camera)
ob_sphere = bpy.data.objects.new('Sphere', me_sphere)

# ---- transforms, parenting, visibility, modifiers, constraints
ob_lamp.location = (4.076, 1.005, 5.904)
ob_lamp.rotation_euler = (0.6503, 0.05522, 1.866)
ob_lamp.lock_rotations_4d = False
ob_lamp.empty_display_type = 'ARROWS'
ob_lamp.color = (0.0, 0.0, 0.0, 0.0)
ob_lamp.lineart.crease_threshold = 0.0
ob_camera.location = (7.481, -6.508, 5.344)
ob_camera.rotation_euler = (1.109, 0.0, 0.8149)
ob_camera.lock_rotations_4d = False
ob_camera.empty_display_type = 'ARROWS'
ob_camera.color = (0.0, 0.0, 0.0, 0.0)
ob_camera.display_type = 'WIRE'
ob_camera.lineart.crease_threshold = 0.0
ob_sphere.location = (0.0, 0.0, 0.0)
ob_sphere.rotation_euler = (0.0, -0.0, 3.846)
ob_sphere.lineart.crease_threshold = 0.0

# ---- collection membership
col_collection_1.objects.link(ob_lamp)
col_collection_1.objects.link(ob_camera)
col_collection_1.objects.link(ob_sphere)

# ---- scene / render settings (as saved in the file)
scene.camera = ob_camera
scene.frame_start = 1; scene.frame_end = 250; scene.frame_set(1)
scene.render.engine = 'BLENDER_EEVEE_NEXT'
scene.render.resolution_percentage = 50
scene.render.dither_intensity = 0.0
scene.cycles.use_denoising = False
scene.cycles.samples = 128
scene.cycles.sampling_pattern = 'TABULATED_SOBOL'
scene.cycles.use_adaptive_sampling = False
scene.cycles.use_light_tree = False
scene.cycles.blur_glossy = 0.0
scene.cycles.sample_clamp_indirect = 0.0
scene.view_settings.view_transform = 'Standard'
bpy.context.view_layer.update()
